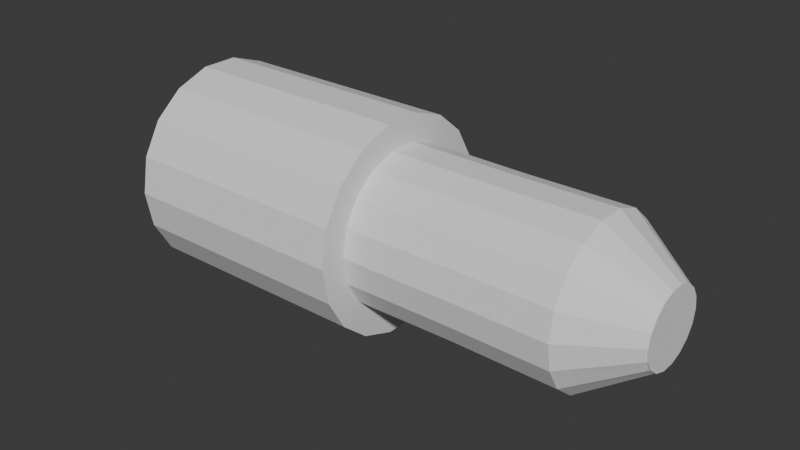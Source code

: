 # Source: SM_Obsidian.blend  (saved by Blender 4.2.66; exported with 4.5.12 LTS)
import bpy
from mathutils import Matrix  # noqa: F401  (used for matrix-valued properties, if any)

bpy.ops.wm.read_factory_settings(use_empty=True)
scene = bpy.context.scene
scene.name = 'Scene'

# ---- collections
col_collection = bpy.data.collections.new('Collection'); scene.collection.children.link(col_collection)

# ---- world
world_world = bpy.data.worlds.new('World'); scene.world = world_world
world_world.use_nodes = True; world_world.node_tree.nodes.clear()
_N = world_world.node_tree.nodes; _L = world_world.node_tree.links
n0 = _N.new('ShaderNodeOutputWorld'); n0.name = 'World Output'; n0.location = (300, 300)
n1 = _N.new('ShaderNodeBackground'); n1.name = 'Background'; n1.location = (10, 300)
n1.inputs[0].default_value = (0.05088, 0.05088, 0.05088, 1.0)
_L.new(n1.outputs[0], n0.inputs[0])
n0.is_active_output = True
world_world.color = (0.05088, 0.05088, 0.05088)
world_world.sun_shadow_jitter_overblur = 0.0

# ---- meshes
me_cylinder_008 = bpy.data.meshes.new('Cylinder.008')
me_cylinder_008.from_pydata([(0.0, 1.0, -1.0), (0.0, 1.0, 1.0), (0.342, 0.9397, -1.0), (0.342, 0.9397, 1.0), (0.6428, 0.766, -1.0), (0.6428, 0.766, 1.0), (0.866, 0.5, -1.0), (0.866, 0.5, 1.0), (0.9848, 0.1736, -1.0), (0.9848, 0.1736, 1.0), (0.9848, -0.1736, -1.0), (0.9848, -0.1736, 1.0), (0.866, -0.5, -1.0), (0.866, -0.5, 1.0), (0.6428, -0.766, -1.0), (0.6428, -0.766, 1.0), (0.342, -0.9397, -1.0), (0.342, -0.9397, 1.0), (0.0, -1.0, -1.0), (0.0, -1.0, 1.0), (-0.342, -0.9397, -1.0), (-0.342, -0.9397, 1.0), (-0.6428, -0.766, -1.0), (-0.6428, -0.766, 1.0), (-0.866, -0.5, -1.0), (-0.866, -0.5, 1.0), (-0.9848, -0.1736, -1.0), (-0.9848, -0.1736, 1.0), (-0.9848, 0.1736, -1.0), (-0.9848, 0.1736, 1.0), (-0.866, 0.5, -1.0), (-0.866, 0.5, 1.0), (-0.6428, 0.766, -1.0), (-0.6428, 0.766, 1.0), (-0.342, 0.9397, -1.0), (-0.342, 0.9397, 1.0), (-4.338e-08, 0.484, -1.583), (0.1572, 0.4548, -1.583), (0.2954, 0.3707, -1.583), (0.3979, 0.242, -1.583), (0.4525, 0.08404, -1.583), (0.4525, -0.08404, -1.583), (0.3979, -0.242, -1.583), (0.2954, -0.3707, -1.583), (0.1572, -0.4548, -1.583), (-4.338e-08, -0.484, -1.583), (-0.1572, -0.4548, -1.583), (-0.2954, -0.3707, -1.583), (-0.3979, -0.242, -1.583), (-0.4525, -0.08404, -1.583), (-0.4525, 0.08404, -1.583), (-0.3979, 0.242, -1.583), (-0.2954, 0.3707, -1.583), (-0.1572, 0.4548, -1.583), (-1.649e-07, 0.484, -1.593), (0.1572, 0.4548, -1.593), (0.2954, 0.3707, -1.593), (0.3979, 0.242, -1.593), (0.4525, 0.08404, -1.593), (0.4525, -0.08404, -1.593), (0.3979, -0.242, -1.593), (0.2954, -0.3707, -1.593), (0.1572, -0.4548, -1.593), (-1.649e-07, -0.484, -1.593), (-0.1572, -0.4548, -1.593), (-0.2954, -0.3707, -1.593), (-0.3979, -0.242, -1.593), (-0.4525, -0.08404, -1.593), (-0.4525, 0.08404, -1.593), (-0.3979, 0.242, -1.593), (-0.2954, 0.3707, -1.593), (-0.1572, 0.4548, -1.593), (0.4548, 1.249, 1.0), (2.456e-09, 1.33, 1.0), (0.8547, 1.019, 1.0), (1.151, 0.6648, 1.0), (1.309, 0.2309, 1.0), (1.309, -0.2309, 1.0), (1.151, -0.6648, 1.0), (0.8547, -1.019, 1.0), (0.4548, -1.249, 1.0), (2.456e-09, -1.33, 1.0), (-0.4548, -1.249, 1.0), (-0.8547, -1.019, 1.0), (-1.151, -0.6648, 1.0), (-1.309, -0.2309, 1.0), (-1.309, 0.2309, 1.0), (-1.151, 0.6648, 1.0), (-0.8547, 1.019, 1.0), (-0.4548, 1.249, 1.0), (0.4548, 1.249, 3.252), (-3.537e-07, 1.33, 3.252), (0.8547, 1.019, 3.252), (1.151, 0.6648, 3.252), (1.309, 0.2309, 3.252), (1.309, -0.2309, 3.252), (1.151, -0.6648, 3.252), (0.8547, -1.019, 3.252), (0.4548, -1.249, 3.252), (-3.537e-07, -1.33, 3.252), (-0.4548, -1.249, 3.252), (-0.8547, -1.019, 3.252), (-1.151, -0.6648, 3.252), (-1.309, -0.2309, 3.252), (-1.309, 0.2309, 3.252), (-1.151, 0.6648, 3.252), (-0.8547, 1.019, 3.252), (-0.4548, 1.249, 3.252), (0.2792, 0.7671, 3.654), (-3.992e-07, 0.8163, 3.654), (0.5247, 0.6253, 3.654), (0.707, 0.4082, 3.654), (0.8039, 0.1418, 3.654), (0.8039, -0.1418, 3.654), (0.707, -0.4082, 3.654), (0.5247, -0.6253, 3.654), (0.2792, -0.7671, 3.654), (-3.992e-07, -0.8163, 3.654), (-0.2792, -0.7671, 3.654), (-0.5247, -0.6253, 3.654), (-0.707, -0.4082, 3.654), (-0.8039, -0.1418, 3.654), (-0.8039, 0.1418, 3.654), (-0.707, 0.4082, 3.654), (-0.5247, 0.6253, 3.654), (-0.2792, 0.7671, 3.654), (0.2168, 0.5957, 3.656), (-3.954e-07, 0.634, 3.656), (0.4075, 0.4856, 3.656), (0.549, 0.317, 3.656), (0.6243, 0.1101, 3.656), (0.6243, -0.1101, 3.656), (0.549, -0.317, 3.656), (0.4075, -0.4856, 3.656), (0.2168, -0.5957, 3.656), (-3.954e-07, -0.634, 3.656), (-0.2168, -0.5957, 3.656), (-0.4075, -0.4856, 3.656), (-0.549, -0.317, 3.656), (-0.6243, -0.1101, 3.656), (-0.6243, 0.1101, 3.656), (-0.549, 0.317, 3.656), (-0.4075, 0.4856, 3.656), (-0.2168, 0.5957, 3.656), (-1.221e-08, 0.9907, 4.134e-14), (0.3388, 0.9309, 3.887e-14), (0.6368, 0.7589, 3.177e-14), (0.858, 0.4953, 2.088e-14), (0.9756, 0.172, 7.528e-15), (0.9756, -0.172, -6.684e-15), (0.858, -0.4953, -2.004e-14), (0.6368, -0.7589, -3.092e-14), (0.3388, -0.9309, -3.803e-14), (-1.221e-08, -0.9907, -4.05e-14), (-0.3388, -0.9309, -3.803e-14), (-0.6368, -0.7589, -3.092e-14), (-0.858, -0.4953, -2.004e-14), (-0.9756, -0.172, -6.684e-15), (-0.9756, 0.172, 7.528e-15), (-0.858, 0.4953, 2.088e-14), (-0.6368, 0.7589, 3.177e-14), (-0.3388, 0.9309, 3.887e-14)], [], [(144, 1, 3, 145), (145, 3, 5, 146), (146, 5, 7, 147), (147, 7, 9, 148), (148, 9, 11, 149), (149, 11, 13, 150), (150, 13, 15, 151), (151, 15, 17, 152), (152, 17, 19, 153), (153, 19, 21, 154), (154, 21, 23, 155), (155, 23, 25, 156), (156, 25, 27, 157), (157, 27, 29, 158), (158, 29, 31, 159), (159, 31, 33, 160), (9, 7, 75, 76), (160, 33, 35, 161), (161, 35, 1, 144), (18, 20, 46, 45), (37, 38, 56, 55), (28, 30, 51, 50), (4, 6, 39, 38), (14, 16, 44, 43), (0, 2, 37, 36), (24, 26, 49, 48), (34, 0, 36, 53), (10, 12, 42, 41), (20, 22, 47, 46), (30, 32, 52, 51), (6, 8, 40, 39), (16, 18, 45, 44), (26, 28, 50, 49), (2, 4, 38, 37), (12, 14, 43, 42), (22, 24, 48, 47), (32, 34, 53, 52), (8, 10, 41, 40), (54, 55, 56, 57, 58, 59, 60, 61, 62, 63, 64, 65, 66, 67, 68, 69, 70, 71), (52, 53, 71, 70), (45, 46, 64, 63), (38, 39, 57, 56), (53, 36, 54, 71), (46, 47, 65, 64), (39, 40, 58, 57), (47, 48, 66, 65), (40, 41, 59, 58), (48, 49, 67, 66), (41, 42, 60, 59), (49, 50, 68, 67), (42, 43, 61, 60), (50, 51, 69, 68), (43, 44, 62, 61), (36, 37, 55, 54), (51, 52, 70, 69), (44, 45, 63, 62), (84, 83, 101, 102), (19, 17, 80, 81), (29, 27, 85, 86), (5, 3, 72, 74), (15, 13, 78, 79), (25, 23, 83, 84), (35, 33, 88, 89), (11, 9, 76, 77), (21, 19, 81, 82), (31, 29, 86, 87), (7, 5, 74, 75), (17, 15, 79, 80), (3, 1, 73, 72), (27, 25, 84, 85), (1, 35, 89, 73), (13, 11, 77, 78), (23, 21, 82, 83), (33, 31, 87, 88), (103, 102, 120, 121), (77, 76, 94, 95), (85, 84, 102, 103), (78, 77, 95, 96), (86, 85, 103, 104), (79, 78, 96, 97), (87, 86, 104, 105), (80, 79, 97, 98), (72, 73, 91, 90), (88, 87, 105, 106), (81, 80, 98, 99), (74, 72, 90, 92), (89, 88, 106, 107), (82, 81, 99, 100), (75, 74, 92, 93), (73, 89, 107, 91), (83, 82, 100, 101), (76, 75, 93, 94), (119, 118, 136, 137), (96, 95, 113, 114), (104, 103, 121, 122), (97, 96, 114, 115), (105, 104, 122, 123), (98, 97, 115, 116), (90, 91, 109, 108), (106, 105, 123, 124), (99, 98, 116, 117), (92, 90, 108, 110), (107, 106, 124, 125), (100, 99, 117, 118), (93, 92, 110, 111), (91, 107, 125, 109), (101, 100, 118, 119), (94, 93, 111, 112), (102, 101, 119, 120), (95, 94, 112, 113), (126, 127, 143, 142, 141, 140, 139, 138, 137, 136, 135, 134, 133, 132, 131, 130, 129, 128), (112, 111, 129, 130), (120, 119, 137, 138), (113, 112, 130, 131), (121, 120, 138, 139), (114, 113, 131, 132), (122, 121, 139, 140), (115, 114, 132, 133), (123, 122, 140, 141), (116, 115, 133, 134), (108, 109, 127, 126), (124, 123, 141, 142), (117, 116, 134, 135), (110, 108, 126, 128), (125, 124, 142, 143), (118, 117, 135, 136), (111, 110, 128, 129), (109, 125, 143, 127), (34, 161, 144, 0), (32, 160, 161, 34), (30, 159, 160, 32), (28, 158, 159, 30), (26, 157, 158, 28), (24, 156, 157, 26), (22, 155, 156, 24), (20, 154, 155, 22), (18, 153, 154, 20), (16, 152, 153, 18), (14, 151, 152, 16), (12, 150, 151, 14), (10, 149, 150, 12), (8, 148, 149, 10), (6, 147, 148, 8), (4, 146, 147, 6), (2, 145, 146, 4), (0, 144, 145, 2)])
_uv = me_cylinder_008.uv_layers.new(name='UVMap')
_uv.uv.foreach_set('vector', [1.0, 0.75, 1.0, 1.0, 0.9444, 1.0, 0.9444, 0.75, 0.9444, 0.75, 0.9444, 1.0, 0.8889, 1.0, 0.8889, 0.75, 0.8889, 0.75, 0.8889, 1.0, 0.8333, 1.0, 0.8333, 0.75, 0.8333, 0.75, 0.8333, 1.0, 0.7778, 1.0, 0.7778, 0.75, 0.7778, 0.75, 0.7778, 1.0, 0.7222, 1.0, 0.7222, 0.75, 0.7222, 0.75, 0.7222, 1.0, 0.6667, 1.0, 0.6667, 0.75, 0.6667, 0.75, 0.6667, 1.0, 0.6111, 1.0, 0.6111, 0.75, 0.6111, 0.75, 0.6111, 1.0, 0.5556, 1.0, 0.5556, 0.75, 0.5556, 0.75, 0.5556, 1.0, 0.5, 1.0, 0.5, 0.75, 0.5, 0.75, 0.5, 1.0, 0.4444, 1.0, 0.4444, 0.75, 0.4444, 0.75, 0.4444, 1.0, 0.3889, 1.0, 0.3889, 0.75, 0.3889, 0.75, 0.3889, 1.0, 0.3333, 1.0, 0.3333, 0.75, 0.3333, 0.75, 0.3333, 1.0, 0.2778, 1.0, 0.2778, 0.75, 0.2778, 0.75, 0.2778, 1.0, 0.2222, 1.0, 0.2222, 0.75, 0.2222, 0.75, 0.2222, 1.0, 0.1667, 1.0, 0.1667, 0.75, 0.1667, 0.75, 0.1667, 1.0, 0.1111, 1.0, 0.1111, 0.75, 0.7778, 1.0, 0.8333, 1.0, 0.8333, 1.0, 0.7778, 1.0, 0.1111, 0.75, 0.1111, 1.0, 0.05556, 1.0, 0.05556, 0.75, 0.05556, 0.75, 0.05556, 1.0, -1.863e-07, 1.0, -1.863e-07, 0.75, 0.5, 0.5, 0.4444, 0.5, 0.4444, 0.5, 0.5, 0.5, 0.9444, 0.5, 0.8889, 0.5, 0.8889, 0.5, 0.9444, 0.5, 0.2222, 0.5, 0.1667, 0.5, 0.1667, 0.5, 0.2222, 0.5, 0.8889, 0.5, 0.8333, 0.5, 0.8333, 0.5, 0.8889, 0.5, 0.6111, 0.5, 0.5556, 0.5, 0.5556, 0.5, 0.6111, 0.5, 1.0, 0.5, 0.9444, 0.5, 0.9444, 0.5, 1.0, 0.5, 0.3333, 0.5, 0.2778, 0.5, 0.2778, 0.5, 0.3333, 0.5, 0.05556, 0.5, -1.863e-07, 0.5, -1.863e-07, 0.5, 0.05556, 0.5, 0.7222, 0.5, 0.6667, 0.5, 0.6667, 0.5, 0.7222, 0.5, 0.4444, 0.5, 0.3889, 0.5, 0.3889, 0.5, 0.4444, 0.5, 0.1667, 0.5, 0.1111, 0.5, 0.1111, 0.5, 0.1667, 0.5, 0.8333, 0.5, 0.7778, 0.5, 0.7778, 0.5, 0.8333, 0.5, 0.5556, 0.5, 0.5, 0.5, 0.5, 0.5, 0.5556, 0.5, 0.2778, 0.5, 0.2222, 0.5, 0.2222, 0.5, 0.2778, 0.5, 0.9444, 0.5, 0.8889, 0.5, 0.8889, 0.5, 0.9444, 0.5, 0.6667, 0.5, 0.6111, 0.5, 0.6111, 0.5, 0.6667, 0.5, 0.3889, 0.5, 0.3333, 0.5, 0.3333, 0.5, 0.3889, 0.5, 0.1111, 0.5, 0.05556, 0.5, 0.05556, 0.5, 0.1111, 0.5, 0.7778, 0.5, 0.7222, 0.5, 0.7222, 0.5, 0.7778, 0.5, 0.75, 0.49, 0.8321, 0.4755, 0.9043, 0.4339, 0.9578, 0.37, 0.9864, 0.2917, 0.9864, 0.2083, 0.9578, 0.13, 0.9043, 0.06615, 0.8321, 0.02447, 0.75, 0.01, 0.6679, 0.02447, 0.5957, 0.06615, 0.5422, 0.13, 0.5136, 0.2083, 0.5136, 0.2917, 0.5422, 0.37, 0.5957, 0.4339, 0.6679, 0.4755, 0.1111, 0.5, 0.05556, 0.5, 0.05556, 0.5, 0.1111, 0.5, 0.5, 0.5, 0.4444, 0.5, 0.4444, 0.5, 0.5, 0.5, 0.8889, 0.5, 0.8333, 0.5, 0.8333, 0.5, 0.8889, 0.5, 0.05556, 0.5, -1.863e-07, 0.5, -1.863e-07, 0.5, 0.05556, 0.5, 0.4444, 0.5, 0.3889, 0.5, 0.3889, 0.5, 0.4444, 0.5, 0.8333, 0.5, 0.7778, 0.5, 0.7778, 0.5, 0.8333, 0.5, 0.3889, 0.5, 0.3333, 0.5, 0.3333, 0.5, 0.3889, 0.5, 0.7778, 0.5, 0.7222, 0.5, 0.7222, 0.5, 0.7778, 0.5, 0.3333, 0.5, 0.2778, 0.5, 0.2778, 0.5, 0.3333, 0.5, 0.7222, 0.5, 0.6667, 0.5, 0.6667, 0.5, 0.7222, 0.5, 0.2778, 0.5, 0.2222, 0.5, 0.2222, 0.5, 0.2778, 0.5, 0.6667, 0.5, 0.6111, 0.5, 0.6111, 0.5, 0.6667, 0.5, 0.2222, 0.5, 0.1667, 0.5, 0.1667, 0.5, 0.2222, 0.5, 0.6111, 0.5, 0.5556, 0.5, 0.5556, 0.5, 0.6111, 0.5, 1.0, 0.5, 0.9444, 0.5, 0.9444, 0.5, 1.0, 0.5, 0.1667, 0.5, 0.1111, 0.5, 0.1111, 0.5, 0.1667, 0.5, 0.5556, 0.5, 0.5, 0.5, 0.5, 0.5, 0.5556, 0.5, 0.3333, 1.0, 0.3889, 1.0, 0.3889, 1.0, 0.3333, 1.0, 0.5, 1.0, 0.5556, 1.0, 0.5556, 1.0, 0.5, 1.0, 0.2222, 1.0, 0.2778, 1.0, 0.2778, 1.0, 0.2222, 1.0, 0.8889, 1.0, 0.9444, 1.0, 0.9444, 1.0, 0.8889, 1.0, 0.6111, 1.0, 0.6667, 1.0, 0.6667, 1.0, 0.6111, 1.0, 0.3333, 1.0, 0.3889, 1.0, 0.3889, 1.0, 0.3333, 1.0, 0.05556, 1.0, 0.1111, 1.0, 0.1111, 1.0, 0.05556, 1.0, 0.7222, 1.0, 0.7778, 1.0, 0.7778, 1.0, 0.7222, 1.0, 0.4444, 1.0, 0.5, 1.0, 0.5, 1.0, 0.4444, 1.0, 0.1667, 1.0, 0.2222, 1.0, 0.2222, 1.0, 0.1667, 1.0, 0.8333, 1.0, 0.8889, 1.0, 0.8889, 1.0, 0.8333, 1.0, 0.5556, 1.0, 0.6111, 1.0, 0.6111, 1.0, 0.5556, 1.0, 0.9444, 1.0, 1.0, 1.0, 1.0, 1.0, 0.9444, 1.0, 0.2778, 1.0, 0.3333, 1.0, 0.3333, 1.0, 0.2778, 1.0, -1.863e-07, 1.0, 0.05556, 1.0, 0.05556, 1.0, -1.863e-07, 1.0, 0.6667, 1.0, 0.7222, 1.0, 0.7222, 1.0, 0.6667, 1.0, 0.3889, 1.0, 0.4444, 1.0, 0.4444, 1.0, 0.3889, 1.0, 0.1111, 1.0, 0.1667, 1.0, 0.1667, 1.0, 0.1111, 1.0, 0.2778, 1.0, 0.3333, 1.0, 0.3333, 1.0, 0.2778, 1.0, 0.7222, 1.0, 0.7778, 1.0, 0.7778, 1.0, 0.7222, 1.0, 0.2778, 1.0, 0.3333, 1.0, 0.3333, 1.0, 0.2778, 1.0, 0.6667, 1.0, 0.7222, 1.0, 0.7222, 1.0, 0.6667, 1.0, 0.2222, 1.0, 0.2778, 1.0, 0.2778, 1.0, 0.2222, 1.0, 0.6111, 1.0, 0.6667, 1.0, 0.6667, 1.0, 0.6111, 1.0, 0.1667, 1.0, 0.2222, 1.0, 0.2222, 1.0, 0.1667, 1.0, 0.5556, 1.0, 0.6111, 1.0, 0.6111, 1.0, 0.5556, 1.0, 0.9444, 1.0, 1.0, 1.0, 1.0, 1.0, 0.9444, 1.0, 0.1111, 1.0, 0.1667, 1.0, 0.1667, 1.0, 0.1111, 1.0, 0.5, 1.0, 0.5556, 1.0, 0.5556, 1.0, 0.5, 1.0, 0.8889, 1.0, 0.9444, 1.0, 0.9444, 1.0, 0.8889, 1.0, 0.05556, 1.0, 0.1111, 1.0, 0.1111, 1.0, 0.05556, 1.0, 0.4444, 1.0, 0.5, 1.0, 0.5, 1.0, 0.4444, 1.0, 0.8333, 1.0, 0.8889, 1.0, 0.8889, 1.0, 0.8333, 1.0, -1.863e-07, 1.0, 0.05556, 1.0, 0.05556, 1.0, -1.863e-07, 1.0, 0.3889, 1.0, 0.4444, 1.0, 0.4444, 1.0, 0.3889, 1.0, 0.7778, 1.0, 0.8333, 1.0, 0.8333, 1.0, 0.7778, 1.0, 0.3889, 1.0, 0.4444, 1.0, 0.4444, 1.0, 0.3889, 1.0, 0.6667, 1.0, 0.7222, 1.0, 0.7222, 1.0, 0.6667, 1.0, 0.2222, 1.0, 0.2778, 1.0, 0.2778, 1.0, 0.2222, 1.0, 0.6111, 1.0, 0.6667, 1.0, 0.6667, 1.0, 0.6111, 1.0, 0.1667, 1.0, 0.2222, 1.0, 0.2222, 1.0, 0.1667, 1.0, 0.5556, 1.0, 0.6111, 1.0, 0.6111, 1.0, 0.5556, 1.0, 0.9444, 1.0, 1.0, 1.0, 1.0, 1.0, 0.9444, 1.0, 0.1111, 1.0, 0.1667, 1.0, 0.1667, 1.0, 0.1111, 1.0, 0.5, 1.0, 0.5556, 1.0, 0.5556, 1.0, 0.5, 1.0, 0.8889, 1.0, 0.9444, 1.0, 0.9444, 1.0, 0.8889, 1.0, 0.05556, 1.0, 0.1111, 1.0, 0.1111, 1.0, 0.05556, 1.0, 0.4444, 1.0, 0.5, 1.0, 0.5, 1.0, 0.4444, 1.0, 0.8333, 1.0, 0.8889, 1.0, 0.8889, 1.0, 0.8333, 1.0, -1.863e-07, 1.0, 0.05556, 1.0, 0.05556, 1.0, -1.863e-07, 1.0, 0.3889, 1.0, 0.4444, 1.0, 0.4444, 1.0, 0.3889, 1.0, 0.7778, 1.0, 0.8333, 1.0, 0.8333, 1.0, 0.7778, 1.0, 0.3333, 1.0, 0.3889, 1.0, 0.3889, 1.0, 0.3333, 1.0, 0.7222, 1.0, 0.7778, 1.0, 0.7778, 1.0, 0.7222, 1.0, 0.3321, 0.4755, 0.25, 0.49, 0.1679, 0.4755, 0.09573, 0.4339, 0.04215, 0.37, 0.01365, 0.2917, 0.01365, 0.2083, 0.04215, 0.13, 0.09573, 0.06615, 0.1679, 0.02447, 0.25, 0.01, 0.3321, 0.02447, 0.4043, 0.06615, 0.4578, 0.13, 0.4864, 0.2083, 0.4864, 0.2917, 0.4578, 0.37, 0.4043, 0.4339, 0.7778, 1.0, 0.8333, 1.0, 0.8333, 1.0, 0.7778, 1.0, 0.3333, 1.0, 0.3889, 1.0, 0.3889, 1.0, 0.3333, 1.0, 0.7222, 1.0, 0.7778, 1.0, 0.7778, 1.0, 0.7222, 1.0, 0.2778, 1.0, 0.3333, 1.0, 0.3333, 1.0, 0.2778, 1.0, 0.6667, 1.0, 0.7222, 1.0, 0.7222, 1.0, 0.6667, 1.0, 0.2222, 1.0, 0.2778, 1.0, 0.2778, 1.0, 0.2222, 1.0, 0.6111, 1.0, 0.6667, 1.0, 0.6667, 1.0, 0.6111, 1.0, 0.1667, 1.0, 0.2222, 1.0, 0.2222, 1.0, 0.1667, 1.0, 0.5556, 1.0, 0.6111, 1.0, 0.6111, 1.0, 0.5556, 1.0, 0.9444, 1.0, 1.0, 1.0, 1.0, 1.0, 0.9444, 1.0, 0.1111, 1.0, 0.1667, 1.0, 0.1667, 1.0, 0.1111, 1.0, 0.5, 1.0, 0.5556, 1.0, 0.5556, 1.0, 0.5, 1.0, 0.8889, 1.0, 0.9444, 1.0, 0.9444, 1.0, 0.8889, 1.0, 0.05556, 1.0, 0.1111, 1.0, 0.1111, 1.0, 0.05556, 1.0, 0.4444, 1.0, 0.5, 1.0, 0.5, 1.0, 0.4444, 1.0, 0.8333, 1.0, 0.8889, 1.0, 0.8889, 1.0, 0.8333, 1.0, -1.863e-07, 1.0, 0.05556, 1.0, 0.05556, 1.0, -1.863e-07, 1.0, 0.05556, 0.5, 0.05556, 0.75, -1.863e-07, 0.75, -1.863e-07, 0.5, 0.1111, 0.5, 0.1111, 0.75, 0.05556, 0.75, 0.05556, 0.5, 0.1667, 0.5, 0.1667, 0.75, 0.1111, 0.75, 0.1111, 0.5, 0.2222, 0.5, 0.2222, 0.75, 0.1667, 0.75, 0.1667, 0.5, 0.2778, 0.5, 0.2778, 0.75, 0.2222, 0.75, 0.2222, 0.5, 0.3333, 0.5, 0.3333, 0.75, 0.2778, 0.75, 0.2778, 0.5, 0.3889, 0.5, 0.3889, 0.75, 0.3333, 0.75, 0.3333, 0.5, 0.4444, 0.5, 0.4444, 0.75, 0.3889, 0.75, 0.3889, 0.5, 0.5, 0.5, 0.5, 0.75, 0.4444, 0.75, 0.4444, 0.5, 0.5556, 0.5, 0.5556, 0.75, 0.5, 0.75, 0.5, 0.5, 0.6111, 0.5, 0.6111, 0.75, 0.5556, 0.75, 0.5556, 0.5, 0.6667, 0.5, 0.6667, 0.75, 0.6111, 0.75, 0.6111, 0.5, 0.7222, 0.5, 0.7222, 0.75, 0.6667, 0.75, 0.6667, 0.5, 0.7778, 0.5, 0.7778, 0.75, 0.7222, 0.75, 0.7222, 0.5, 0.8333, 0.5, 0.8333, 0.75, 0.7778, 0.75, 0.7778, 0.5, 0.8889, 0.5, 0.8889, 0.75, 0.8333, 0.75, 0.8333, 0.5, 0.9444, 0.5, 0.9444, 0.75, 0.8889, 0.75, 0.8889, 0.5, 1.0, 0.5, 1.0, 0.75, 0.9444, 0.75, 0.9444, 0.5])
me_cylinder_008.update()

# ---- objects
ob_obsidian = bpy.data.objects.new('Obsidian', me_cylinder_008)

# ---- transforms, parenting, visibility, modifiers, constraints
ob_obsidian.location = (0.0, 0.0, 0.0)
ob_obsidian.rotation_euler = (-3.142, 1.571, 0.0)
ob_obsidian.scale = (5.539, 5.539, 7.218)

# ---- collection membership
col_collection.objects.link(ob_obsidian)

# ---- scene / render settings (as saved in the file)
scene.frame_start = 1; scene.frame_end = 250; scene.frame_set(1)
scene.render.engine = 'BLENDER_EEVEE_NEXT'
bpy.context.view_layer.update()

# ---- added for rendering (the .blend has no active camera and no usable light): camera, sun
cam_auto = bpy.data.cameras.new('AutoCamera')
cam_auto.lens = 50.0
cam_auto.sensor_width = 36.0
cam_auto.clip_end = 1000.0
ob_auto_camera = bpy.data.objects.new('AutoCamera', cam_auto)
scene.collection.objects.link(ob_auto_camera)
ob_auto_camera.location = (32.4826, -47.9147, 31.9431)
ob_auto_camera.rotation_euler = (1.09748, -7.21219e-08, 0.694738)
scene.camera = ob_auto_camera
light_auto_sun = bpy.data.lights.new('AutoSun', 'SUN')
light_auto_sun.energy = 3.0
light_auto_sun.angle = 0.0523599
ob_auto_sun = bpy.data.objects.new('AutoSun', light_auto_sun)
scene.collection.objects.link(ob_auto_sun)
ob_auto_sun.rotation_euler = (0.872665, 0.174533, 0.523599)
bpy.context.view_layer.update()
